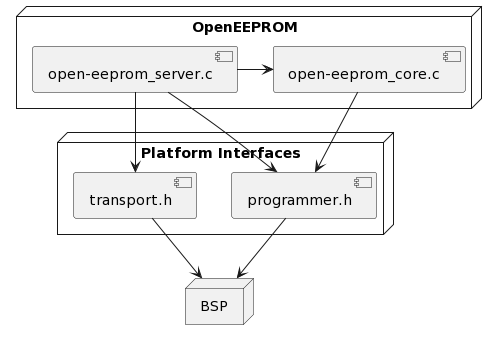

The diagram above was rendered by PlantUML. Its source (embedded in the PNG):
@startuml
node OpenEEPROM {
  [open-eeprom_server.c] -> [open-eeprom_core.c]
}

node "Platform Interfaces" {
  [open-eeprom_server.c] --> [programmer.h]
  [open-eeprom_server.c] --> [transport.h]
  [open-eeprom_core.c] --> [programmer.h]
}

node BSP {
  [transport.h] --> BSP
  [programmer.h] --> BSP
}
@enduml